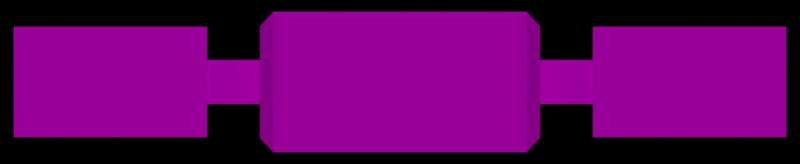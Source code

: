 # Source: station.blend  (saved by Blender 2.69.0; exported with 4.5.12 LTS)
import bpy
from mathutils import Matrix  # noqa: F401  (used for matrix-valued properties, if any)

bpy.ops.wm.read_factory_settings(use_empty=True)
scene = bpy.context.scene
scene.name = 'Scene'

# ---- collections
col_collection_1 = bpy.data.collections.new('Collection 1'); scene.collection.children.link(col_collection_1)

# ---- images (referenced by path relative to the original .blend; pixels are not part of the script)
import os
ASSET_DIR = os.environ.get("B2B_ASSET_DIR", "")  # directory of the original .blend (textures are referenced by path, not embedded)
HERE = os.path.dirname(os.path.abspath(__file__))  # packed textures are extracted next to this script under _unpacked/

def load_image(name, relpath, width, height, colorspace="sRGB"):
    """Load a texture the original file referenced (path relative to the .blend, or extracted next to this script)."""
    p = next((c for c in (os.path.join(HERE, relpath), os.path.join(ASSET_DIR, relpath)) if relpath and os.path.exists(c)), "")
    if p:
        img = bpy.data.images.load(p, check_existing=True)
        img.name = name
    else:  # same state as the original file: an image datablock whose file is absent (Cycles renders it pink)
        img = bpy.data.images.new(name, width, height)
        img.source = "FILE"
        img.filepath = "//" + (relpath or name)
    img.colorspace_settings.name = colorspace
    return img
img_station = load_image('station', 'station.png', 1024, 1024, 'sRGB')

# ---- materials (node trees are filled in below, after node groups)
mat_material = bpy.data.materials.new('Material')
mat_material.alpha_threshold = 0.0
mat_material.roughness = 0.5
mat_material.line_color = (0.0, 0.0, 0.0, 1.0)

# ---- material node trees
mat_material.use_nodes = True; mat_material.node_tree.nodes.clear()
_N = mat_material.node_tree.nodes; _L = mat_material.node_tree.links
n0 = _N.new('ShaderNodeOutputMaterial'); n0.name = 'Material Output'; n0.location = (300, 300)
n1 = _N.new('ShaderNodeBsdfDiffuse'); n1.name = 'Diffuse BSDF'; n1.location = (10, 300)
n2 = _N.new('ShaderNodeTexImage'); n2.name = 'Image Texture'; n2.location = (-180, 300)
n2.width = 140
n2.image = img_station
_L.new(n1.outputs[0], n0.inputs[0])
_L.new(n2.outputs[0], n1.inputs[0])
n0.is_active_output = True

# ---- world
world_world = bpy.data.worlds.new('World'); scene.world = world_world
world_world.color = (0.0, 0.0, 0.0)
world_world.use_sun_shadow = False
world_world.sun_shadow_jitter_overblur = 0.0
world_world.cycles.sampling_method = 'MANUAL'
world_world.cycles.sample_map_resolution = 256

# ---- cameras
cam_camera = bpy.data.cameras.new('Camera')
cam_camera.clip_end = 100.0
cam_camera.lens = 137.7
cam_camera.sensor_width = 32.0
cam_camera.sensor_height = 18.0
cam_camera.lens_unit = 'FOV'
cam_camera.dof.focus_distance = 0.0

# ---- lights
light_sun = bpy.data.lights.new('Sun', 'SUN')
light_sun.transmission_factor = 0.0
light_sun.angle = 0.1993
light_sun.energy = 1.0
light_sun.shadow_buffer_clip_start = 0.5
light_sun.shadow_soft_size = 0.1
light_sun.shadow_cascade_max_distance = 1000.0
light_sun.cycles.use_multiple_importance_sampling = False

# ---- meshes
me_cube = bpy.data.meshes.new('Cube')
me_cube.from_pydata([(-1.8, -1.0, -1.0), (-1.8, 1.0, -1.0), (-1.8, -1.0, 1.0), (-1.8, 1.0, 1.0), (-2.0, -0.8, -0.8), (-2.0, 0.8, -0.8), (-2.0, -0.8, 0.8), (-2.0, 0.8, 0.8), (-2.0, -0.32, -0.032), (-2.0, 0.32, -0.032), (-2.0, -0.32, 0.032), (-2.0, 0.32, 0.032), (-2.8, -0.32, -0.032), (-2.8, 0.32, -0.032), (-2.8, -0.32, 0.032), (-2.8, 0.32, 0.032), (-2.8, -0.8, -0.08), (-2.8, 0.8, -0.08), (-2.8, -0.8, 0.08), (-2.8, 0.8, 0.08), (-5.6, -0.8, -0.08), (-5.6, 0.8, -0.08), (-5.6, -0.8, 0.08), (-5.6, 0.8, 0.08), (1.8, -1.0, -1.0), (1.8, 1.0, -1.0), (1.8, -1.0, 1.0), (1.8, 1.0, 1.0), (2.0, -0.8, -0.8), (2.0, 0.8, -0.8), (2.0, -0.8, 0.8), (2.0, 0.8, 0.8), (0.0, 1.0, 1.0), (0.0, 1.0, -1.0), (0.0, -1.0, 1.0), (0.0, -1.0, -1.0), (2.0, -0.32, -0.032), (2.0, 0.32, -0.032), (2.0, -0.32, 0.032), (2.0, 0.32, 0.032), (2.8, -0.32, -0.032), (2.8, 0.32, -0.032), (2.8, -0.32, 0.032), (2.8, 0.32, 0.032), (2.8, -0.8, -0.08), (2.8, 0.8, -0.08), (2.8, -0.8, 0.08), (2.8, 0.8, 0.08), (5.6, -0.8, -0.08), (5.6, 0.8, -0.08), (5.6, -0.8, 0.08), (5.6, 0.8, 0.08)], [], [(1, 0, 4, 5), (34, 2, 0, 35), (34, 32, 3, 2), (5, 4, 8, 9), (3, 1, 5, 7), (2, 3, 7, 6), (0, 2, 6, 4), (3, 32, 33, 1), (7, 5, 9, 11), (6, 7, 11, 10), (4, 6, 10, 8), (13, 12, 16, 17), (11, 9, 13, 15), (10, 11, 15, 14), (8, 10, 14, 12), (15, 13, 17, 19), (14, 15, 19, 18), (12, 14, 18, 16), (22, 23, 21, 20), (19, 17, 21, 23), (18, 19, 23, 22), (16, 18, 22, 20), (25, 29, 28, 24), (34, 35, 24, 26), (34, 26, 27, 32), (29, 37, 36, 28), (27, 31, 29, 25), (26, 30, 31, 27), (24, 28, 30, 26), (27, 25, 33, 32), (31, 39, 37, 29), (30, 38, 39, 31), (28, 36, 38, 30), (41, 45, 44, 40), (39, 43, 41, 37), (38, 42, 43, 39), (36, 40, 42, 38), (43, 47, 45, 41), (42, 46, 47, 43), (40, 44, 46, 42), (50, 48, 49, 51), (47, 51, 49, 45), (46, 50, 51, 47), (44, 48, 50, 46)])
_uv = me_cube.uv_layers.new(name='UVMap')
_uv.uv.foreach_set('vector', [0.6368, 0.604, 0.4097, 0.604, 0.4324, 0.5719, 0.6141, 0.5719, 0.2047, 0.2274, 0.0002727, 0.2274, 0.0002731, 0.0002727, 0.2047, 0.000273, 0.2047, 0.2274, 0.2047, 0.4546, 0.0002727, 0.4546, 0.0002727, 0.2274, 0.6141, 0.5719, 0.4324, 0.5719, 0.4869, 0.4847, 0.5596, 0.4847, 0.8117, 0.7118, 0.8117, 0.4847, 0.8439, 0.5074, 0.8439, 0.6891, 0.4097, 0.3648, 0.6368, 0.3648, 0.6141, 0.3969, 0.4324, 0.3969, 0.8112, 0.4847, 0.8112, 0.7118, 0.7791, 0.6891, 0.7791, 0.5074, 0.0002727, 0.4546, 0.2047, 0.4546, 0.2047, 0.6817, 0.0002728, 0.6817, 0.8439, 0.6891, 0.8439, 0.5074, 0.8984, 0.5946, 0.8984, 0.6019, 0.4324, 0.3969, 0.6141, 0.3969, 0.5596, 0.4841, 0.4869, 0.4841, 0.7791, 0.5074, 0.7791, 0.6891, 0.7246, 0.6019, 0.7246, 0.5946, 0.5369, 0.7359, 0.4642, 0.7359, 0.4097, 0.7305, 0.5914, 0.7305, 0.7282, 0.4769, 0.7282, 0.4841, 0.6374, 0.4841, 0.6374, 0.4769, 0.7282, 0.4042, 0.7282, 0.4769, 0.6374, 0.4769, 0.6374, 0.4042, 0.7282, 0.3969, 0.7282, 0.4042, 0.6374, 0.4042, 0.6374, 0.3969, 0.5545, 0.8263, 0.5545, 0.8336, 0.5, 0.8391, 0.5, 0.8209, 0.6272, 0.8263, 0.5545, 0.8263, 0.5, 0.8209, 0.6817, 0.8209, 0.6272, 0.8336, 0.6272, 0.8263, 0.6817, 0.8209, 0.6817, 0.8391, 0.4279, 0.0002727, 0.4279, 0.182, 0.4097, 0.182, 0.4097, 0.0002727, 0.5, 0.8209, 0.5, 0.8391, 0.182, 0.8391, 0.182, 0.8209, 0.7459, 0.0002727, 0.7459, 0.182, 0.4279, 0.182, 0.4279, 0.0002727, 0.6817, 0.8391, 0.6817, 0.8209, 0.9997, 0.8209, 0.9997, 0.8391, 0.4091, 0.6823, 0.3864, 0.7144, 0.2047, 0.7144, 0.182, 0.6823, 0.2047, 0.2274, 0.2047, 0.000273, 0.4091, 0.0002727, 0.4091, 0.2274, 0.2047, 0.2274, 0.4091, 0.2274, 0.4091, 0.4546, 0.2047, 0.4546, 0.3864, 0.7144, 0.3319, 0.8016, 0.2592, 0.8016, 0.2047, 0.7144, 0.724, 0.7118, 0.6919, 0.6891, 0.6919, 0.5074, 0.724, 0.4847, 0.4097, 0.7239, 0.4324, 0.6918, 0.6141, 0.6918, 0.6368, 0.7239, 0.7464, 0.1825, 0.7785, 0.2053, 0.7785, 0.387, 0.7464, 0.4097, 0.4091, 0.4546, 0.4091, 0.6817, 0.2047, 0.6817, 0.2047, 0.4546, 0.6919, 0.6891, 0.6374, 0.6019, 0.6374, 0.5946, 0.6919, 0.5074, 0.4324, 0.6918, 0.4869, 0.6046, 0.5596, 0.6046, 0.6141, 0.6918, 0.7785, 0.2053, 0.833, 0.2925, 0.833, 0.2997, 0.7785, 0.387, 0.5369, 0.7245, 0.5914, 0.7299, 0.4097, 0.7299, 0.4642, 0.7245, 0.0002727, 0.7622, 0.09113, 0.7622, 0.09113, 0.7695, 0.0002727, 0.7695, 0.0002727, 0.6895, 0.09113, 0.6895, 0.09113, 0.7622, 0.0002727, 0.7622, 0.0002728, 0.6823, 0.09113, 0.6823, 0.09113, 0.6895, 0.0002727, 0.6895, 0.5545, 0.8149, 0.5, 0.8203, 0.5, 0.8022, 0.5545, 0.8076, 0.6272, 0.8149, 0.6817, 0.8203, 0.5, 0.8203, 0.5545, 0.8149, 0.6272, 0.8076, 0.6817, 0.8022, 0.6817, 0.8203, 0.6272, 0.8149, 0.7277, 0.1825, 0.7459, 0.1825, 0.7459, 0.3643, 0.7277, 0.3643, 0.5, 0.8203, 0.182, 0.8204, 0.182, 0.8022, 0.5, 0.8022, 0.4097, 0.1825, 0.7277, 0.1825, 0.7277, 0.3643, 0.4097, 0.3643, 0.6817, 0.8022, 0.9997, 0.8022, 0.9997, 0.8204, 0.6817, 0.8203])
me_cube.materials.append(mat_material)
me_cube.use_remesh_preserve_volume = False
me_cube.use_remesh_preserve_attributes = False
me_cube.use_mirror_vertex_groups = False
me_cube.update()

# ---- objects
ob_sun = bpy.data.objects.new('Sun', light_sun)
ob_camera = bpy.data.objects.new('Camera', cam_camera)
ob_cube = bpy.data.objects.new('Cube', me_cube)

# ---- transforms, parenting, visibility, modifiers, constraints
ob_sun.location = (0.0, 0.0, 10.0)
ob_sun.lineart.crease_threshold = 0.0
ob_camera.location = (0.0, 0.0, 50.0)
ob_camera.lineart.crease_threshold = 0.0
ob_cube.location = (0.0, 0.0, 0.0)
ob_cube.lineart.crease_threshold = 0.0

# ---- collection membership
col_collection_1.objects.link(ob_sun)
col_collection_1.objects.link(ob_camera)
col_collection_1.objects.link(ob_cube)

# ---- scene / render settings (as saved in the file)
scene.camera = ob_camera
scene.frame_start = 1; scene.frame_end = 250; scene.frame_set(1)
scene.render.engine = 'CYCLES'
scene.render.image_settings.compression = 90
scene.render.resolution_x = 200
scene.render.resolution_y = 41
scene.render.resolution_percentage = 1000
scene.render.dither_intensity = 0.0
scene.cycles.use_denoising = False
scene.cycles.samples = 576
scene.cycles.sampling_pattern = 'TABULATED_SOBOL'
scene.cycles.light_sampling_threshold = 0.0
scene.cycles.use_adaptive_sampling = False
scene.cycles.use_light_tree = False
scene.cycles.blur_glossy = 0.0
scene.cycles.volume_bounces = 1
scene.cycles.pixel_filter_type = 'GAUSSIAN'
scene.cycles.sample_clamp_indirect = 0.0
scene.view_settings.view_transform = 'Standard'
bpy.context.view_layer.update()
